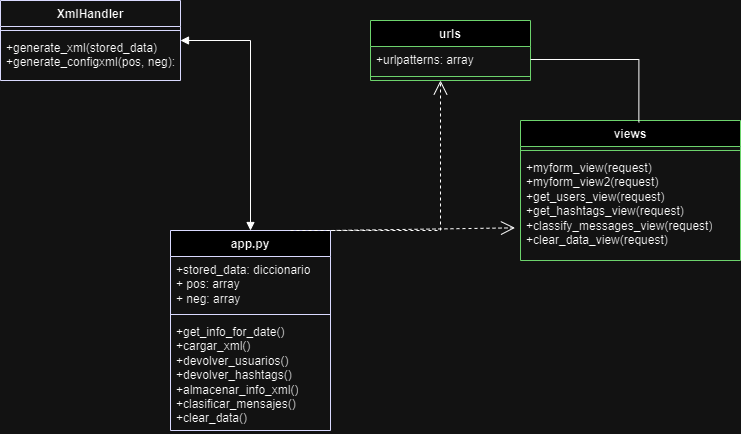

The diagram above was exported from draw.io. Its source (the exported page's mxGraphModel, read from the mxfile embedded in the PNG):
<mxGraphModel dx="1248" dy="585" grid="1" gridSize="10" guides="1" tooltips="1" connect="1" arrows="1" fold="1" page="1" pageScale="1" pageWidth="827" pageHeight="1169" math="0" shadow="0">
  <root>
    <mxCell id="WIyWlLk6GJQsqaUBKTNV-0" />
    <mxCell id="WIyWlLk6GJQsqaUBKTNV-1" parent="WIyWlLk6GJQsqaUBKTNV-0" />
    <mxCell id="0mDFDm5N7s-Sz7Ht-IHj-0" value="app.py" style="swimlane;fontStyle=1;align=center;verticalAlign=top;childLayout=stackLayout;horizontal=1;startSize=26;horizontalStack=0;resizeParent=1;resizeParentMax=0;resizeLast=0;collapsible=1;marginBottom=0;whiteSpace=wrap;html=1;strokeColor=#0000FF;" vertex="1" parent="WIyWlLk6GJQsqaUBKTNV-1">
      <mxGeometry x="230" y="290" width="160" height="200" as="geometry" />
    </mxCell>
    <mxCell id="0mDFDm5N7s-Sz7Ht-IHj-24" value="" style="endArrow=open;endSize=12;dashed=1;html=1;rounded=0;" edge="1" parent="0mDFDm5N7s-Sz7Ht-IHj-0">
      <mxGeometry width="160" relative="1" as="geometry">
        <mxPoint x="120" as="sourcePoint" />
        <mxPoint x="270" y="-150" as="targetPoint" />
        <Array as="points">
          <mxPoint x="270" />
        </Array>
      </mxGeometry>
    </mxCell>
    <mxCell id="0mDFDm5N7s-Sz7Ht-IHj-25" value="" style="endArrow=open;endSize=12;dashed=1;html=1;rounded=0;entryX=-0.025;entryY=0.692;entryDx=0;entryDy=0;entryPerimeter=0;" edge="1" parent="0mDFDm5N7s-Sz7Ht-IHj-0" target="0mDFDm5N7s-Sz7Ht-IHj-16">
      <mxGeometry width="160" relative="1" as="geometry">
        <mxPoint x="160" as="sourcePoint" />
        <mxPoint x="320" as="targetPoint" />
      </mxGeometry>
    </mxCell>
    <mxCell id="0mDFDm5N7s-Sz7Ht-IHj-1" value="+stored_data: diccionario&lt;br&gt;+ pos: array&lt;br&gt;+ neg: array" style="text;strokeColor=none;fillColor=none;align=left;verticalAlign=top;spacingLeft=4;spacingRight=4;overflow=hidden;rotatable=0;points=[[0,0.5],[1,0.5]];portConstraint=eastwest;whiteSpace=wrap;html=1;" vertex="1" parent="0mDFDm5N7s-Sz7Ht-IHj-0">
      <mxGeometry y="26" width="160" height="54" as="geometry" />
    </mxCell>
    <mxCell id="0mDFDm5N7s-Sz7Ht-IHj-2" value="" style="line;strokeWidth=1;fillColor=none;align=left;verticalAlign=middle;spacingTop=-1;spacingLeft=3;spacingRight=3;rotatable=0;labelPosition=right;points=[];portConstraint=eastwest;strokeColor=inherit;" vertex="1" parent="0mDFDm5N7s-Sz7Ht-IHj-0">
      <mxGeometry y="80" width="160" height="8" as="geometry" />
    </mxCell>
    <mxCell id="0mDFDm5N7s-Sz7Ht-IHj-3" value="+get_info_for_date()&lt;br&gt;+cargar_xml()&lt;br&gt;+devolver_usuarios()&lt;br&gt;+devolver_hashtags()&lt;br&gt;+almacenar_info_xml()&lt;br&gt;+clasificar_mensajes()&lt;br&gt;+clear_data()" style="text;strokeColor=none;fillColor=none;align=left;verticalAlign=top;spacingLeft=4;spacingRight=4;overflow=hidden;rotatable=0;points=[[0,0.5],[1,0.5]];portConstraint=eastwest;whiteSpace=wrap;html=1;" vertex="1" parent="0mDFDm5N7s-Sz7Ht-IHj-0">
      <mxGeometry y="88" width="160" height="112" as="geometry" />
    </mxCell>
    <mxCell id="0mDFDm5N7s-Sz7Ht-IHj-4" value="XmlHandler" style="swimlane;fontStyle=1;align=center;verticalAlign=top;childLayout=stackLayout;horizontal=1;startSize=26;horizontalStack=0;resizeParent=1;resizeParentMax=0;resizeLast=0;collapsible=1;marginBottom=0;whiteSpace=wrap;html=1;fillColor=none;strokeColor=#0000FF;" vertex="1" parent="WIyWlLk6GJQsqaUBKTNV-1">
      <mxGeometry x="60" y="60" width="180" height="80" as="geometry" />
    </mxCell>
    <mxCell id="0mDFDm5N7s-Sz7Ht-IHj-6" value="" style="line;strokeWidth=1;fillColor=none;align=left;verticalAlign=middle;spacingTop=-1;spacingLeft=3;spacingRight=3;rotatable=0;labelPosition=right;points=[];portConstraint=eastwest;strokeColor=inherit;" vertex="1" parent="0mDFDm5N7s-Sz7Ht-IHj-4">
      <mxGeometry y="26" width="180" height="8" as="geometry" />
    </mxCell>
    <mxCell id="0mDFDm5N7s-Sz7Ht-IHj-7" value="+generate_xml(stored_data)&lt;br&gt;+generate_configxml(pos, neg):" style="text;strokeColor=none;fillColor=none;align=left;verticalAlign=top;spacingLeft=4;spacingRight=4;overflow=hidden;rotatable=0;points=[[0,0.5],[1,0.5]];portConstraint=eastwest;whiteSpace=wrap;html=1;" vertex="1" parent="0mDFDm5N7s-Sz7Ht-IHj-4">
      <mxGeometry y="34" width="180" height="46" as="geometry" />
    </mxCell>
    <mxCell id="0mDFDm5N7s-Sz7Ht-IHj-8" value="urls" style="swimlane;fontStyle=1;align=center;verticalAlign=top;childLayout=stackLayout;horizontal=1;startSize=26;horizontalStack=0;resizeParent=1;resizeParentMax=0;resizeLast=0;collapsible=1;marginBottom=0;whiteSpace=wrap;html=1;strokeColor=#006600;" vertex="1" parent="WIyWlLk6GJQsqaUBKTNV-1">
      <mxGeometry x="430" y="80" width="160" height="60" as="geometry" />
    </mxCell>
    <mxCell id="0mDFDm5N7s-Sz7Ht-IHj-9" value="+urlpatterns: array" style="text;strokeColor=none;fillColor=none;align=left;verticalAlign=top;spacingLeft=4;spacingRight=4;overflow=hidden;rotatable=0;points=[[0,0.5],[1,0.5]];portConstraint=eastwest;whiteSpace=wrap;html=1;" vertex="1" parent="0mDFDm5N7s-Sz7Ht-IHj-8">
      <mxGeometry y="26" width="160" height="26" as="geometry" />
    </mxCell>
    <mxCell id="0mDFDm5N7s-Sz7Ht-IHj-10" value="" style="line;strokeWidth=1;fillColor=none;align=left;verticalAlign=middle;spacingTop=-1;spacingLeft=3;spacingRight=3;rotatable=0;labelPosition=right;points=[];portConstraint=eastwest;strokeColor=inherit;" vertex="1" parent="0mDFDm5N7s-Sz7Ht-IHj-8">
      <mxGeometry y="52" width="160" height="8" as="geometry" />
    </mxCell>
    <mxCell id="0mDFDm5N7s-Sz7Ht-IHj-13" value="views" style="swimlane;fontStyle=1;align=center;verticalAlign=top;childLayout=stackLayout;horizontal=1;startSize=26;horizontalStack=0;resizeParent=1;resizeParentMax=0;resizeLast=0;collapsible=1;marginBottom=0;whiteSpace=wrap;html=1;strokeColor=#006600;" vertex="1" parent="WIyWlLk6GJQsqaUBKTNV-1">
      <mxGeometry x="580" y="180" width="220" height="140" as="geometry" />
    </mxCell>
    <mxCell id="0mDFDm5N7s-Sz7Ht-IHj-15" value="" style="line;strokeWidth=1;fillColor=none;align=left;verticalAlign=middle;spacingTop=-1;spacingLeft=3;spacingRight=3;rotatable=0;labelPosition=right;points=[];portConstraint=eastwest;strokeColor=inherit;" vertex="1" parent="0mDFDm5N7s-Sz7Ht-IHj-13">
      <mxGeometry y="26" width="220" height="8" as="geometry" />
    </mxCell>
    <mxCell id="0mDFDm5N7s-Sz7Ht-IHj-16" value="+myform_view(request)&lt;br&gt;+myform_view2(request)&lt;br&gt;+get_users_view(request)&lt;br&gt;+get_hashtags_view(request)&lt;br&gt;+classify_messages_view(request)&lt;br&gt;+clear_data_view(request)" style="text;strokeColor=none;fillColor=none;align=left;verticalAlign=top;spacingLeft=4;spacingRight=4;overflow=hidden;rotatable=0;points=[[0,0.5],[1,0.5]];portConstraint=eastwest;whiteSpace=wrap;html=1;" vertex="1" parent="0mDFDm5N7s-Sz7Ht-IHj-13">
      <mxGeometry y="34" width="220" height="106" as="geometry" />
    </mxCell>
    <mxCell id="0mDFDm5N7s-Sz7Ht-IHj-21" value="" style="endArrow=none;html=1;edgeStyle=orthogonalEdgeStyle;rounded=0;entryX=0.538;entryY=0.013;entryDx=0;entryDy=0;entryPerimeter=0;" edge="1" parent="WIyWlLk6GJQsqaUBKTNV-1" source="0mDFDm5N7s-Sz7Ht-IHj-9" target="0mDFDm5N7s-Sz7Ht-IHj-13">
      <mxGeometry relative="1" as="geometry">
        <mxPoint x="620" y="120" as="sourcePoint" />
        <mxPoint x="780" y="120" as="targetPoint" />
      </mxGeometry>
    </mxCell>
    <mxCell id="0mDFDm5N7s-Sz7Ht-IHj-26" value="" style="endArrow=block;startArrow=block;endFill=1;startFill=1;html=1;rounded=0;" edge="1" parent="WIyWlLk6GJQsqaUBKTNV-1" source="0mDFDm5N7s-Sz7Ht-IHj-4" target="0mDFDm5N7s-Sz7Ht-IHj-0">
      <mxGeometry width="160" relative="1" as="geometry">
        <mxPoint x="160" y="200" as="sourcePoint" />
        <mxPoint x="320" y="200" as="targetPoint" />
        <Array as="points">
          <mxPoint x="310" y="100" />
        </Array>
      </mxGeometry>
    </mxCell>
  </root>
</mxGraphModel>